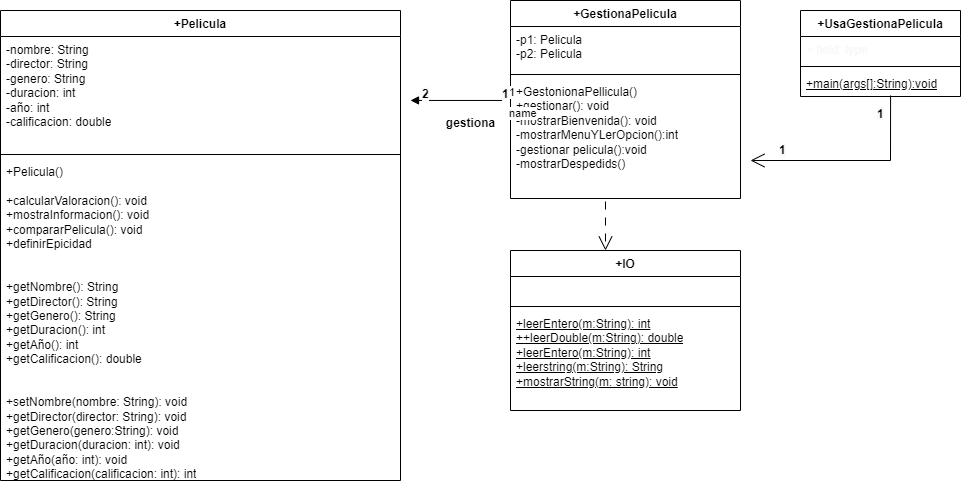

The diagram above was exported from draw.io. Its source (the exported page's mxGraphModel, read from the mxfile embedded in the PNG):
<mxGraphModel dx="1114" dy="610" grid="1" gridSize="10" guides="1" tooltips="1" connect="1" arrows="1" fold="1" page="1" pageScale="1" pageWidth="827" pageHeight="1169" math="0" shadow="0">
  <root>
    <mxCell id="0" />
    <mxCell id="1" parent="0" />
    <mxCell id="M3Tt4MHISaCL-yty4vL4-1" value="+Pelicula" style="swimlane;fontStyle=1;align=center;verticalAlign=top;childLayout=stackLayout;horizontal=1;startSize=26;horizontalStack=0;resizeParent=1;resizeParentMax=0;resizeLast=0;collapsible=1;marginBottom=0;whiteSpace=wrap;html=1;" parent="1" vertex="1">
      <mxGeometry x="40" y="30" width="400" height="470" as="geometry" />
    </mxCell>
    <mxCell id="M3Tt4MHISaCL-yty4vL4-2" value="&lt;font style=&quot;vertical-align: inherit;&quot;&gt;&lt;font style=&quot;vertical-align: inherit;&quot;&gt;-nombre: String&amp;nbsp; &lt;/font&gt;&lt;/font&gt;&lt;br&gt;&lt;font style=&quot;vertical-align: inherit;&quot;&gt;&lt;font style=&quot;vertical-align: inherit;&quot;&gt;-director: String &lt;/font&gt;&lt;/font&gt;&lt;br&gt;&lt;font style=&quot;vertical-align: inherit;&quot;&gt;&lt;font style=&quot;vertical-align: inherit;&quot;&gt;-genero: String &lt;/font&gt;&lt;/font&gt;&lt;br&gt;&lt;font style=&quot;vertical-align: inherit;&quot;&gt;&lt;font style=&quot;vertical-align: inherit;&quot;&gt;-duracion: int &lt;/font&gt;&lt;/font&gt;&lt;br&gt;&lt;font style=&quot;vertical-align: inherit;&quot;&gt;&lt;font style=&quot;vertical-align: inherit;&quot;&gt;-año: int &lt;/font&gt;&lt;/font&gt;&lt;br&gt;&lt;font style=&quot;vertical-align: inherit;&quot;&gt;&lt;font style=&quot;vertical-align: inherit;&quot;&gt;-calificacion: double&lt;/font&gt;&lt;/font&gt;" style="text;strokeColor=none;fillColor=none;align=left;verticalAlign=top;spacingLeft=4;spacingRight=4;overflow=hidden;rotatable=0;points=[[0,0.5],[1,0.5]];portConstraint=eastwest;whiteSpace=wrap;html=1;" parent="M3Tt4MHISaCL-yty4vL4-1" vertex="1">
      <mxGeometry y="26" width="400" height="114" as="geometry" />
    </mxCell>
    <mxCell id="M3Tt4MHISaCL-yty4vL4-3" value="" style="line;strokeWidth=1;fillColor=none;align=left;verticalAlign=middle;spacingTop=-1;spacingLeft=3;spacingRight=3;rotatable=0;labelPosition=right;points=[];portConstraint=eastwest;strokeColor=inherit;" parent="M3Tt4MHISaCL-yty4vL4-1" vertex="1">
      <mxGeometry y="140" width="400" height="8" as="geometry" />
    </mxCell>
    <mxCell id="M3Tt4MHISaCL-yty4vL4-4" value="+Pelicula()&lt;br&gt;&lt;br&gt;+calcularValoracion(): void&lt;br&gt;+mostraInformacion(): void&lt;br&gt;+compararPelicula(): void&lt;br&gt;+definirEpicidad&lt;br&gt;&lt;br&gt;&lt;br&gt;+getNombre(): String&lt;br&gt;+getDirector(): String&lt;br&gt;+getGenero(): String&lt;br&gt;+getDuracion(): int&lt;br&gt;+getAño(): int&lt;br&gt;+getCalificacion(): double&lt;br&gt;&lt;br&gt;&lt;br&gt;+setNombre(nombre: String): void&lt;br style=&quot;border-color: var(--border-color);&quot;&gt;+getDirector(director: String): void&lt;br style=&quot;border-color: var(--border-color);&quot;&gt;+getGenero(genero:String): void&lt;br style=&quot;border-color: var(--border-color);&quot;&gt;+getDuracion(duracion: int): void&lt;br style=&quot;border-color: var(--border-color);&quot;&gt;+getAño(año: int): void&lt;br style=&quot;border-color: var(--border-color);&quot;&gt;+getCalificacion(calificacion: int): int&lt;br&gt;&lt;br&gt;+to String(): String&amp;nbsp;" style="text;strokeColor=none;fillColor=none;align=left;verticalAlign=top;spacingLeft=4;spacingRight=4;overflow=hidden;rotatable=0;points=[[0,0.5],[1,0.5]];portConstraint=eastwest;whiteSpace=wrap;html=1;" parent="M3Tt4MHISaCL-yty4vL4-1" vertex="1">
      <mxGeometry y="148" width="400" height="322" as="geometry" />
    </mxCell>
    <mxCell id="M3Tt4MHISaCL-yty4vL4-5" value="+GestionaPelicula" style="swimlane;fontStyle=1;align=center;verticalAlign=top;childLayout=stackLayout;horizontal=1;startSize=26;horizontalStack=0;resizeParent=1;resizeParentMax=0;resizeLast=0;collapsible=1;marginBottom=0;whiteSpace=wrap;html=1;" parent="1" vertex="1">
      <mxGeometry x="550" y="20" width="230" height="198" as="geometry" />
    </mxCell>
    <mxCell id="M3Tt4MHISaCL-yty4vL4-6" value="-p1: Pelicula&lt;br&gt;-p2: Pelicula" style="text;strokeColor=none;fillColor=none;align=left;verticalAlign=top;spacingLeft=4;spacingRight=4;overflow=hidden;rotatable=0;points=[[0,0.5],[1,0.5]];portConstraint=eastwest;whiteSpace=wrap;html=1;" parent="M3Tt4MHISaCL-yty4vL4-5" vertex="1">
      <mxGeometry y="26" width="230" height="44" as="geometry" />
    </mxCell>
    <mxCell id="M3Tt4MHISaCL-yty4vL4-7" value="" style="line;strokeWidth=1;fillColor=none;align=left;verticalAlign=middle;spacingTop=-1;spacingLeft=3;spacingRight=3;rotatable=0;labelPosition=right;points=[];portConstraint=eastwest;strokeColor=inherit;" parent="M3Tt4MHISaCL-yty4vL4-5" vertex="1">
      <mxGeometry y="70" width="230" height="8" as="geometry" />
    </mxCell>
    <mxCell id="M3Tt4MHISaCL-yty4vL4-8" value="+GestonionaPellicula()&lt;br&gt;+gestionar(): void&lt;br&gt;-mostrarBienvenida(): void&lt;br&gt;-mostrarMenuYLerOpcion():int&lt;br&gt;-gestionar pelicula():void&lt;br&gt;-mostrarDespedids()" style="text;strokeColor=none;fillColor=none;align=left;verticalAlign=top;spacingLeft=4;spacingRight=4;overflow=hidden;rotatable=0;points=[[0,0.5],[1,0.5]];portConstraint=eastwest;whiteSpace=wrap;html=1;" parent="M3Tt4MHISaCL-yty4vL4-5" vertex="1">
      <mxGeometry y="78" width="230" height="120" as="geometry" />
    </mxCell>
    <mxCell id="rYQ2DjSn0KONhHpV2JzW-1" value="+UsaGestionaPelicula" style="swimlane;fontStyle=1;align=center;verticalAlign=top;childLayout=stackLayout;horizontal=1;startSize=26;horizontalStack=0;resizeParent=1;resizeParentMax=0;resizeLast=0;collapsible=1;marginBottom=0;whiteSpace=wrap;html=1;" vertex="1" parent="1">
      <mxGeometry x="840" y="30" width="160" height="86" as="geometry" />
    </mxCell>
    <mxCell id="rYQ2DjSn0KONhHpV2JzW-2" value="&lt;font color=&quot;#f7f7f7&quot;&gt;+ field: type&lt;/font&gt;" style="text;strokeColor=none;fillColor=none;align=left;verticalAlign=top;spacingLeft=4;spacingRight=4;overflow=hidden;rotatable=0;points=[[0,0.5],[1,0.5]];portConstraint=eastwest;whiteSpace=wrap;html=1;" vertex="1" parent="rYQ2DjSn0KONhHpV2JzW-1">
      <mxGeometry y="26" width="160" height="26" as="geometry" />
    </mxCell>
    <mxCell id="rYQ2DjSn0KONhHpV2JzW-3" value="" style="line;strokeWidth=1;fillColor=none;align=left;verticalAlign=middle;spacingTop=-1;spacingLeft=3;spacingRight=3;rotatable=0;labelPosition=right;points=[];portConstraint=eastwest;strokeColor=inherit;" vertex="1" parent="rYQ2DjSn0KONhHpV2JzW-1">
      <mxGeometry y="52" width="160" height="8" as="geometry" />
    </mxCell>
    <mxCell id="rYQ2DjSn0KONhHpV2JzW-4" value="&lt;u&gt;+main(args[]:String):void&lt;/u&gt;" style="text;strokeColor=none;fillColor=none;align=left;verticalAlign=top;spacingLeft=4;spacingRight=4;overflow=hidden;rotatable=0;points=[[0,0.5],[1,0.5]];portConstraint=eastwest;whiteSpace=wrap;html=1;" vertex="1" parent="rYQ2DjSn0KONhHpV2JzW-1">
      <mxGeometry y="60" width="160" height="26" as="geometry" />
    </mxCell>
    <mxCell id="rYQ2DjSn0KONhHpV2JzW-5" value="+IO" style="swimlane;fontStyle=1;align=center;verticalAlign=top;childLayout=stackLayout;horizontal=1;startSize=26;horizontalStack=0;resizeParent=1;resizeParentMax=0;resizeLast=0;collapsible=1;marginBottom=0;whiteSpace=wrap;html=1;" vertex="1" parent="1">
      <mxGeometry x="550" y="270" width="230" height="160" as="geometry" />
    </mxCell>
    <mxCell id="rYQ2DjSn0KONhHpV2JzW-6" value="&lt;font color=&quot;#ffffff&quot;&gt;+ field: type&lt;/font&gt;" style="text;strokeColor=none;fillColor=none;align=left;verticalAlign=top;spacingLeft=4;spacingRight=4;overflow=hidden;rotatable=0;points=[[0,0.5],[1,0.5]];portConstraint=eastwest;whiteSpace=wrap;html=1;" vertex="1" parent="rYQ2DjSn0KONhHpV2JzW-5">
      <mxGeometry y="26" width="230" height="26" as="geometry" />
    </mxCell>
    <mxCell id="rYQ2DjSn0KONhHpV2JzW-7" value="" style="line;strokeWidth=1;fillColor=none;align=left;verticalAlign=middle;spacingTop=-1;spacingLeft=3;spacingRight=3;rotatable=0;labelPosition=right;points=[];portConstraint=eastwest;strokeColor=inherit;" vertex="1" parent="rYQ2DjSn0KONhHpV2JzW-5">
      <mxGeometry y="52" width="230" height="8" as="geometry" />
    </mxCell>
    <mxCell id="rYQ2DjSn0KONhHpV2JzW-8" value="&lt;u&gt;+leerEntero(m:String): int&lt;br&gt;+&lt;/u&gt;&lt;u style=&quot;border-color: var(--border-color);&quot;&gt;+leerDouble(m:String): double&lt;br&gt;&lt;u style=&quot;border-color: var(--border-color);&quot;&gt;+leerEntero(m:String): int&lt;br style=&quot;border-color: var(--border-color);&quot;&gt;&lt;/u&gt;&lt;/u&gt;&lt;u style=&quot;border-color: var(--border-color);&quot;&gt;+leerstring(m:String): String&lt;br&gt;+mostrarString(m: string): void&lt;br style=&quot;border-color: var(--border-color);&quot;&gt;&lt;/u&gt;" style="text;strokeColor=none;fillColor=none;align=left;verticalAlign=top;spacingLeft=4;spacingRight=4;overflow=hidden;rotatable=0;points=[[0,0.5],[1,0.5]];portConstraint=eastwest;whiteSpace=wrap;html=1;" vertex="1" parent="rYQ2DjSn0KONhHpV2JzW-5">
      <mxGeometry y="60" width="230" height="100" as="geometry" />
    </mxCell>
    <mxCell id="rYQ2DjSn0KONhHpV2JzW-9" value="name" style="endArrow=block;endFill=1;html=1;edgeStyle=orthogonalEdgeStyle;align=left;verticalAlign=top;rounded=0;exitX=-0.013;exitY=0.183;exitDx=0;exitDy=0;exitPerimeter=0;entryX=1.025;entryY=0.561;entryDx=0;entryDy=0;entryPerimeter=0;" edge="1" parent="1" source="M3Tt4MHISaCL-yty4vL4-8" target="M3Tt4MHISaCL-yty4vL4-2">
      <mxGeometry x="-1" relative="1" as="geometry">
        <mxPoint x="510" y="118.5" as="sourcePoint" />
        <mxPoint x="470" y="118.5" as="targetPoint" />
      </mxGeometry>
    </mxCell>
    <mxCell id="rYQ2DjSn0KONhHpV2JzW-10" value="1" style="edgeLabel;resizable=0;html=1;align=left;verticalAlign=bottom;" connectable="0" vertex="1" parent="rYQ2DjSn0KONhHpV2JzW-9">
      <mxGeometry x="-1" relative="1" as="geometry" />
    </mxCell>
    <mxCell id="rYQ2DjSn0KONhHpV2JzW-11" value="gestiona" style="text;align=center;fontStyle=1;verticalAlign=middle;spacingLeft=3;spacingRight=3;strokeColor=none;rotatable=0;points=[[0,0.5],[1,0.5]];portConstraint=eastwest;html=1;" vertex="1" parent="1">
      <mxGeometry x="470" y="130" width="80" height="26" as="geometry" />
    </mxCell>
    <mxCell id="rYQ2DjSn0KONhHpV2JzW-12" value="&lt;span style=&quot;color: rgb(0, 0, 0); font-family: Helvetica; font-size: 12px; font-style: normal; font-variant-ligatures: normal; font-variant-caps: normal; font-weight: 700; letter-spacing: normal; orphans: 2; text-align: center; text-indent: 0px; text-transform: none; widows: 2; word-spacing: 0px; -webkit-text-stroke-width: 0px; background-color: rgb(251, 251, 251); text-decoration-thickness: initial; text-decoration-style: initial; text-decoration-color: initial; float: none; display: inline !important;&quot;&gt;1&lt;/span&gt;" style="text;whiteSpace=wrap;html=1;" vertex="1" parent="1">
      <mxGeometry x="540" y="100" width="10" height="20" as="geometry" />
    </mxCell>
    <mxCell id="rYQ2DjSn0KONhHpV2JzW-13" value="&lt;span style=&quot;color: rgb(0, 0, 0); font-family: Helvetica; font-size: 12px; font-style: normal; font-variant-ligatures: normal; font-variant-caps: normal; font-weight: 700; letter-spacing: normal; orphans: 2; text-align: center; text-indent: 0px; text-transform: none; widows: 2; word-spacing: 0px; -webkit-text-stroke-width: 0px; background-color: rgb(251, 251, 251); text-decoration-thickness: initial; text-decoration-style: initial; text-decoration-color: initial; float: none; display: inline !important;&quot;&gt;2&lt;/span&gt;" style="text;whiteSpace=wrap;html=1;" vertex="1" parent="1">
      <mxGeometry x="460" y="100" width="10" height="20" as="geometry" />
    </mxCell>
    <mxCell id="rYQ2DjSn0KONhHpV2JzW-16" value="" style="endArrow=open;endFill=1;endSize=12;html=1;rounded=0;exitX=0.413;exitY=1.025;exitDx=0;exitDy=0;exitPerimeter=0;dashed=1;dashPattern=8 8;" edge="1" parent="1" source="M3Tt4MHISaCL-yty4vL4-8">
      <mxGeometry width="160" relative="1" as="geometry">
        <mxPoint x="490" y="300" as="sourcePoint" />
        <mxPoint x="645" y="270" as="targetPoint" />
      </mxGeometry>
    </mxCell>
    <mxCell id="rYQ2DjSn0KONhHpV2JzW-19" value="" style="endArrow=open;endFill=1;endSize=12;html=1;rounded=0;exitX=0.563;exitY=0.962;exitDx=0;exitDy=0;exitPerimeter=0;" edge="1" parent="1" source="rYQ2DjSn0KONhHpV2JzW-4">
      <mxGeometry width="160" relative="1" as="geometry">
        <mxPoint x="630" y="230" as="sourcePoint" />
        <mxPoint x="790" y="180" as="targetPoint" />
        <Array as="points">
          <mxPoint x="930" y="180" />
        </Array>
      </mxGeometry>
    </mxCell>
    <mxCell id="rYQ2DjSn0KONhHpV2JzW-20" value="&lt;span style=&quot;color: rgb(0, 0, 0); font-family: Helvetica; font-size: 12px; font-style: normal; font-variant-ligatures: normal; font-variant-caps: normal; font-weight: 700; letter-spacing: normal; orphans: 2; text-align: center; text-indent: 0px; text-transform: none; widows: 2; word-spacing: 0px; -webkit-text-stroke-width: 0px; background-color: rgb(251, 251, 251); text-decoration-thickness: initial; text-decoration-style: initial; text-decoration-color: initial; float: none; display: inline !important;&quot;&gt;1&lt;/span&gt;" style="text;whiteSpace=wrap;html=1;" vertex="1" parent="1">
      <mxGeometry x="915" y="120" width="10" height="20" as="geometry" />
    </mxCell>
    <mxCell id="rYQ2DjSn0KONhHpV2JzW-21" value="&lt;span style=&quot;color: rgb(0, 0, 0); font-family: Helvetica; font-size: 12px; font-style: normal; font-variant-ligatures: normal; font-variant-caps: normal; font-weight: 700; letter-spacing: normal; orphans: 2; text-align: center; text-indent: 0px; text-transform: none; widows: 2; word-spacing: 0px; -webkit-text-stroke-width: 0px; background-color: rgb(251, 251, 251); text-decoration-thickness: initial; text-decoration-style: initial; text-decoration-color: initial; float: none; display: inline !important;&quot;&gt;1&lt;/span&gt;" style="text;whiteSpace=wrap;html=1;" vertex="1" parent="1">
      <mxGeometry x="817" y="156" width="10" height="20" as="geometry" />
    </mxCell>
  </root>
</mxGraphModel>